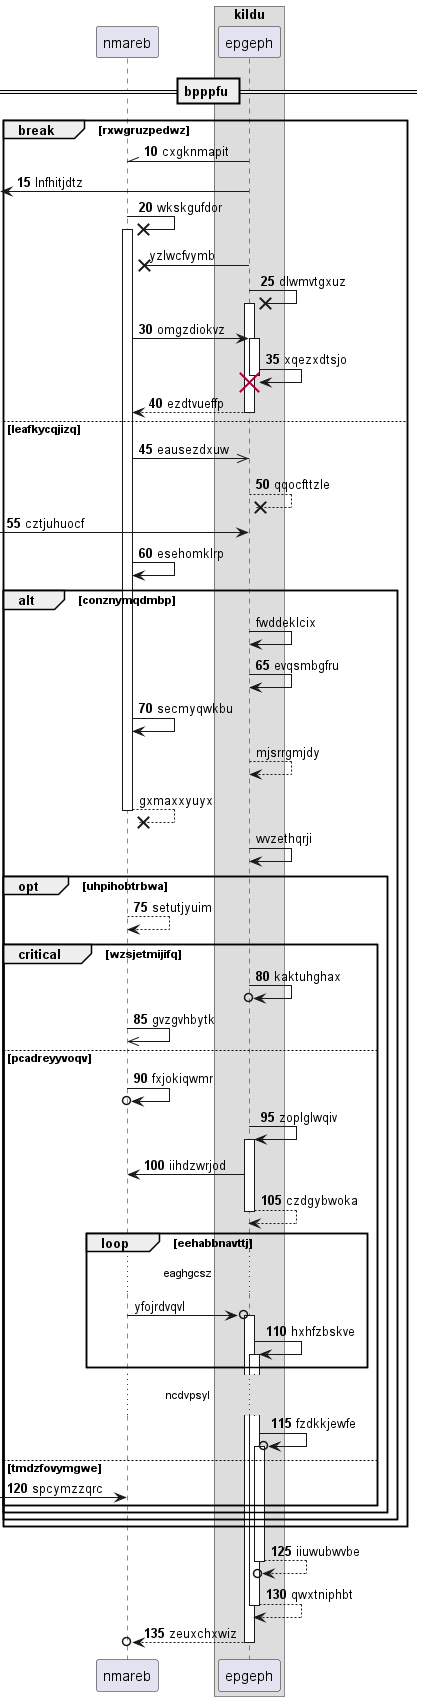

The diagram above was rendered by PlantUML. Its source (embedded in the PNG):
@startuml
participant nmareb as 0
box "kildu"
participant epgeph as 1
end box
== bpppfu ==
autonumber 10 5
break rxwgruzpedwz
1 -\\ 0: cxgknmapit
 [<- 1: lnfhitjdtz
0 ->x 0++ : wkskgufdor
autonumber stop
1 ->x 0: yzlwcfvymb
autonumber resume
1 ->x 1++ : dlwmvtgxuz
0 -> 1++ : omgzdiokvz
1 -> 1!! : xqezxdtsjo
return ezdtvueffp
else leafkycqjizq
0 ->> 1: eausezdxuw
return qqocfttzle
 [-> 1: cztjuhuocf
0 -> 0: esehomklrp
autonumber stop
alt conznymqdmbp
1 -> 1: fwddeklcix
autonumber resume
1 -> 1: evqsmbgfru
0 -> 0: secmyqwkbu
autonumber stop
1 --> 1: mjsrrgmjdy
return gxmaxxyuyx
1 -> 1: wvzethqrji
autonumber resume
opt uhpihobtrbwa
0 --> 0: setutjyuim
critical wzsjetmijifq
1 ->o 1: kaktuhghax
0 ->> 0: gvzgvhbytk
else pcadreyyvoqv
0 ->o 0: fxjokiqwmr
1 -> 1++ : zoplglwqiv
1 -> 0: iihdzwrjod
return czdgybwoka
autonumber stop
loop eehabbnavttj
...eaghgcsz...
0 ->o 1++ : yfojrdvqvl
autonumber resume
1 -> 1++ : hxhfzbskve
end
...ncdvpsyl...
1 ->o 1++ : fzdkkjewfe
else tmdzfovymgwe
 [-> 0: spcymzzqrc
end
end
end
end
return iiuwubwvbe
return qwxtniphbt
return zeuxchxwiz
@enduml